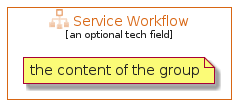

The diagram above was rendered by PlantUML. Its source (embedded in the PNG):
@startuml
' configures the library
!global $INCLUSION_MODE="local"
!global $LIB_BASE_LOCATION="../../.."
' loads the library
!include $LIB_BASE_LOCATION/bootstrap.puml
' loads the azure-v2 style
include('azure-v2/style')
' loads the ServiceWorkflow element
include('azure-v2/Item/General/ServiceWorkflow')
ServiceWorkflowGroup('service_workflow', 'Service Workflow', 'an optional tech field'){
note as note
the content of the group
end note
}
@enduml